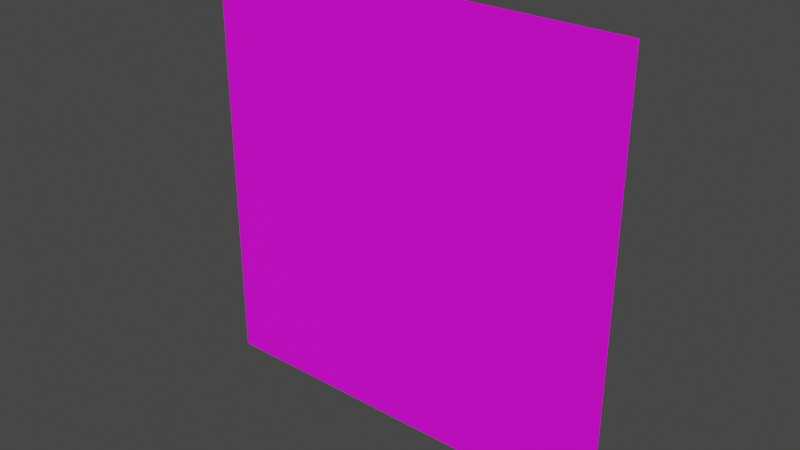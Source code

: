 # Source: quad.blend  (saved by Blender 2.82.7; exported with 4.5.12 LTS)
import bpy
from mathutils import Matrix  # noqa: F401  (used for matrix-valued properties, if any)

bpy.ops.wm.read_factory_settings(use_empty=True)
scene = bpy.context.scene
scene.name = 'Scene'

# ---- collections
col_collection = bpy.data.collections.new('Collection'); scene.collection.children.link(col_collection)

# ---- images (referenced by path relative to the original .blend; pixels are not part of the script)
import os
ASSET_DIR = os.environ.get("B2B_ASSET_DIR", "")  # directory of the original .blend (textures are referenced by path, not embedded)
HERE = os.path.dirname(os.path.abspath(__file__))  # packed textures are extracted next to this script under _unpacked/

def load_image(name, relpath, width, height, colorspace="sRGB"):
    """Load a texture the original file referenced (path relative to the .blend, or extracted next to this script)."""
    p = next((c for c in (os.path.join(HERE, relpath), os.path.join(ASSET_DIR, relpath)) if relpath and os.path.exists(c)), "")
    if p:
        img = bpy.data.images.load(p, check_existing=True)
        img.name = name
    else:  # same state as the original file: an image datablock whose file is absent (Cycles renders it pink)
        img = bpy.data.images.new(name, width, height)
        img.source = "FILE"
        img.filepath = "//" + (relpath or name)
    img.colorspace_settings.name = colorspace
    return img
img_x_files_i_want_to_believe_1280_1024_jpg = load_image('x-files-i-want-to-believe-1280×1024.jpg', 'x-files-i-want-to-believe-1280×1024.jpg', 1024, 1024, 'sRGB')

# ---- materials (node trees are filled in below, after node groups)
mat_material_001 = bpy.data.materials.new('Material.001')
mat_material_001.use_transparent_shadow = False

# ---- material node trees
mat_material_001.use_nodes = True; mat_material_001.node_tree.nodes.clear()
_N = mat_material_001.node_tree.nodes; _L = mat_material_001.node_tree.links
n0 = _N.new('ShaderNodeOutputMaterial'); n0.name = 'Material Output'; n0.location = (300, 300)
n1 = _N.new('ShaderNodeBsdfPrincipled'); n1.name = 'Principled BSDF'; n1.location = (10, 300)
n1.distribution = 'GGX'
n1.subsurface_method = 'BURLEY'
n1.inputs[3].default_value = 1.45
n1.inputs[27].default_value = (0.0, 0.0, 0.0, 1.0)
n1.inputs[28].default_value = 1.0
n2 = _N.new('ShaderNodeTexImage'); n2.name = 'Image Texture'; n2.location = (-280, 270)
n2.image = img_x_files_i_want_to_believe_1280_1024_jpg
_L.new(n1.outputs[0], n0.inputs[0])
_L.new(n2.outputs[0], n1.inputs[0])
n0.is_active_output = True

# ---- world
world_world = bpy.data.worlds.new('World'); scene.world = world_world
world_world.use_nodes = True; world_world.node_tree.nodes.clear()
_N = world_world.node_tree.nodes; _L = world_world.node_tree.links
n0 = _N.new('ShaderNodeOutputWorld'); n0.name = 'World Output'; n0.location = (300, 300)
n1 = _N.new('ShaderNodeBackground'); n1.name = 'Background'; n1.location = (10, 300)
n1.inputs[0].default_value = (0.05088, 0.05088, 0.05088, 1.0)
_L.new(n1.outputs[0], n0.inputs[0])
n0.is_active_output = True
world_world.color = (0.05088, 0.05088, 0.05088)
world_world.use_sun_shadow = False
world_world.sun_shadow_jitter_overblur = 0.0

# ---- meshes
me_plane = bpy.data.meshes.new('Plane')
me_plane.from_pydata([(-1.0, 2.687e-07, -1.0), (1.0, 1.421e-14, -1.0), (-1.0, -1.421e-14, 1.0), (1.0, -2.687e-07, 1.0)], [], [(1, 2, 0), (1, 3, 2)])
_uv = me_plane.uv_layers.new(name='UVMap')
_uv.uv.foreach_set('vector', [1.0, 0.0, 0.0, 1.0, 0.0, 0.0, 1.0, 0.0, 1.0, 1.0, 0.0, 1.0])
me_plane.materials.append(mat_material_001)
me_plane.use_remesh_fix_poles = True
me_plane.use_remesh_preserve_attributes = False
me_plane.use_mirror_vertex_groups = False
me_plane.update()

# ---- objects
ob_plane = bpy.data.objects.new('Plane', me_plane)

# ---- transforms, parenting, visibility, modifiers, constraints
ob_plane.location = (0.0, 0.0, 0.0)
ob_plane.lineart.crease_threshold = 0.0

# ---- collection membership
col_collection.objects.link(ob_plane)

# ---- scene / render settings (as saved in the file)
scene.frame_start = 1; scene.frame_end = 250; scene.frame_set(1)
scene.render.engine = 'BLENDER_EEVEE_NEXT'
scene.cycles.use_denoising = False
scene.cycles.samples = 128
scene.cycles.sampling_pattern = 'TABULATED_SOBOL'
scene.cycles.use_adaptive_sampling = False
scene.cycles.use_light_tree = False
scene.view_settings.view_transform = 'Filmic'
bpy.context.view_layer.update()

# ---- added for rendering (the .blend has no active camera and no usable light): camera, sun
cam_auto = bpy.data.cameras.new('AutoCamera')
cam_auto.lens = 50.0
cam_auto.sensor_width = 36.0
cam_auto.clip_end = 1000.0
ob_auto_camera = bpy.data.objects.new('AutoCamera', cam_auto)
scene.collection.objects.link(ob_auto_camera)
ob_auto_camera.location = (2.61693, -3.14032, 2.09354)
ob_auto_camera.rotation_euler = (1.09748, -7.21219e-08, 0.694738)
scene.camera = ob_auto_camera
light_auto_sun = bpy.data.lights.new('AutoSun', 'SUN')
light_auto_sun.energy = 3.0
light_auto_sun.angle = 0.0523599
ob_auto_sun = bpy.data.objects.new('AutoSun', light_auto_sun)
scene.collection.objects.link(ob_auto_sun)
ob_auto_sun.rotation_euler = (0.872665, 0.174533, 0.523599)
bpy.context.view_layer.update()
